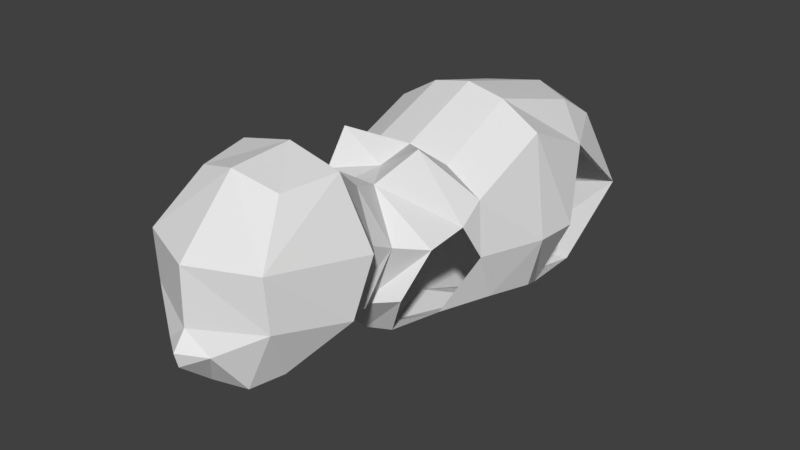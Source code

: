 # Source: kitten2.blend  (saved by Blender 2.77.0; exported with 4.5.12 LTS)
import bpy
from mathutils import Matrix  # noqa: F401  (used for matrix-valued properties, if any)

bpy.ops.wm.read_factory_settings(use_empty=True)
scene = bpy.context.scene
scene.name = 'Scene'

# ---- collections
col_collection_1 = bpy.data.collections.new('Collection 1'); scene.collection.children.link(col_collection_1)

# ---- world
world_world = bpy.data.worlds.new('World'); scene.world = world_world
world_world.color = (0.05088, 0.05088, 0.05088)
world_world.use_sun_shadow = False
world_world.sun_shadow_jitter_overblur = 0.0
world_world.cycles.sampling_method = 'MANUAL'

# ---- meshes
me_cube_001 = bpy.data.meshes.new('Cube.001')
me_cube_001.from_pydata([(0.0, 2.783, 3.234), (0.0, 2.889, 4.083), (0.0, 2.242, 5.118), (0.0, -1.434, 4.972), (0.0, 0.4298, 5.602), (0.0, -1.982, 4.978), (0.0, -0.8451, 5.082), (0.0, 0.9669, 2.068), (0.0, -0.5798, 2.737), (0.0, -1.175, 2.514), (0.0, -1.777, 2.687), (0.0, -2.314, 3.282), (0.0, -2.592, 3.389), (-3.703e-16, -3.232, 3.312), (-4.531e-16, -4.006, 3.236), (-4.435e-16, -4.479, 3.279), (-0.9281, -4.37, 4.201), (-2.526e-16, -4.804, 4.139), (-9.608e-18, -4.784, 4.937), (1.824e-16, -3.948, 5.802), (1.909e-16, -3.031, 5.84), (0.0, 1.938, 2.406), (-1.159, 1.582, 4.591), (-1.159, 0.4298, 5.133), (-1.159, -0.8451, 4.613), (-1.172, 2.64, 3.64), (-0.9403, 1.831, 2.564), (-0.9403, 0.949, 2.539), (-1.172, -0.5564, 3.062), (-0.6826, -1.035, 2.841), (-0.5246, -1.839, 2.882), (-0.9011, -2.114, 3.585), (-1.535, 0.831, 3.728), (-1.535, 0.1318, 3.766), (-1.245, -0.8982, 3.827), (-0.7381, 2.436, 4.713), (-0.6186, -0.8451, 4.945), (-0.5767, 0.4298, 5.482), (-0.6916, 1.848, 5.09), (-0.616, -1.434, 5.362), (-0.3881, -2.013, 5.02), (-1.159, -1.193, 4.355), (-1.159, -1.832, 4.29), (-1.33, 0.1503, 2.984), (-0.3118, -2.245, 3.387), (-0.8373, -2.204, 4.364), (-0.7763, -3.038, 5.663), (-0.6128, -3.824, 5.626), (-0.9083, -4.41, 4.949), (-0.7281, -2.592, 3.638), (-0.7281, -3.232, 3.562), (-0.7487, -4.006, 3.433), (-1.22, -2.977, 4.738), (-1.202, -3.322, 3.999), (-3.069e-16, -4.986, 3.895), (-3.144e-16, -4.934, 3.683), (-0.3444, -4.753, 3.857), (-0.5366, -4.392, 3.331), (5.284e-17, -2.458, 5.316), (-0.8417, -2.561, 4.545), (-0.5234, -2.478, 5.209), (-0.6545, -2.907, 3.69), (-3.734e-16, -2.948, 3.468)], [], [(6, 4, 37, 36), (4, 2, 38, 37), (0, 25, 1), (21, 26, 25, 0), (7, 27, 26, 21), (8, 28, 43), (9, 29, 28, 8), (10, 30, 29, 9), (11, 44, 31, 30, 10), (24, 23, 33, 34), (23, 22, 32, 33), (27, 43, 33, 32), (22, 38, 35), (29, 34, 28), (1, 25, 35), (25, 22, 35), (2, 1, 35), (36, 37, 23, 24), (37, 38, 22, 23), (35, 38, 2), (39, 3, 6), (36, 39, 6), (40, 5, 3, 39), (24, 34, 41), (24, 41, 39, 36), (40, 39, 41, 42), (8, 43, 27, 7), (33, 43, 28, 34), (42, 45, 40), (58, 5, 40, 60), (47, 19, 20, 46), (48, 18, 19, 47), (13, 14, 51, 50), (14, 15, 57), (12, 62, 61, 49), (12, 49, 44, 11), (49, 45, 42, 31, 44), (16, 17, 18, 48), (16, 51, 57), (16, 56, 17), (60, 40, 45, 59), (46, 52, 48, 47), (53, 16, 48, 52), (16, 53, 51), (52, 59, 61, 50, 53), (54, 56, 55), (56, 54, 17), (56, 57, 15, 55), (53, 50, 51), (46, 60, 59, 52), (20, 58, 60, 46), (61, 59, 45, 49), (61, 62, 13, 50), (51, 14, 57), (56, 16, 57)])
me_cube_001.use_remesh_preserve_volume = False
me_cube_001.use_remesh_preserve_attributes = False
me_cube_001.use_mirror_vertex_groups = False
me_cube_001.update()

# ---- objects
ob_cube = bpy.data.objects.new('Cube', me_cube_001)

# ---- transforms, parenting, visibility, modifiers, constraints
ob_cube.location = (0.0, 0.0, 0.0)
ob_cube.lineart.crease_threshold = 0.0
_m = ob_cube.modifiers.new('Mirror', 'MIRROR')

# ---- collection membership
col_collection_1.objects.link(ob_cube)

# ---- scene / render settings (as saved in the file)
scene.frame_start = 1; scene.frame_end = 250; scene.frame_set(1)
scene.render.engine = 'BLENDER_EEVEE_NEXT'
scene.render.resolution_percentage = 50
scene.render.dither_intensity = 0.0
scene.cycles.use_denoising = False
scene.cycles.samples = 128
scene.cycles.sampling_pattern = 'TABULATED_SOBOL'
scene.cycles.light_sampling_threshold = 0.0
scene.cycles.use_adaptive_sampling = False
scene.cycles.use_light_tree = False
scene.cycles.blur_glossy = 0.0
scene.cycles.sample_clamp_indirect = 0.0
scene.view_settings.view_transform = 'Standard'
bpy.context.view_layer.update()

# ---- added for rendering (the .blend has no active camera and no usable light): camera, sun
cam_auto = bpy.data.cameras.new('AutoCamera')
cam_auto.lens = 50.0
cam_auto.sensor_width = 36.0
cam_auto.clip_end = 1000.0
ob_auto_camera = bpy.data.objects.new('AutoCamera', cam_auto)
scene.collection.objects.link(ob_auto_camera)
ob_auto_camera.location = (8.56339, -11.3244, 10.8047)
ob_auto_camera.rotation_euler = (1.09748, -7.21219e-08, 0.694738)
scene.camera = ob_auto_camera
light_auto_sun = bpy.data.lights.new('AutoSun', 'SUN')
light_auto_sun.energy = 3.0
light_auto_sun.angle = 0.0523599
ob_auto_sun = bpy.data.objects.new('AutoSun', light_auto_sun)
scene.collection.objects.link(ob_auto_sun)
ob_auto_sun.rotation_euler = (0.872665, 0.174533, 0.523599)
bpy.context.view_layer.update()
